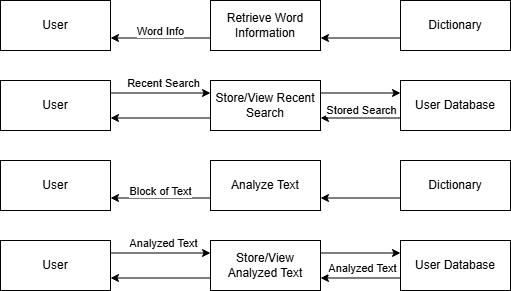

The diagram above was exported from draw.io. Its source (the exported page's mxGraphModel, read from the mxfile embedded in the PNG):
<mxGraphModel dx="1434" dy="746" grid="1" gridSize="10" guides="1" tooltips="1" connect="1" arrows="1" fold="1" page="1" pageScale="1" pageWidth="850" pageHeight="1100" math="0" shadow="0">
  <root>
    <mxCell id="0" />
    <mxCell id="1" parent="0" />
    <mxCell id="dqUf-jhtt7yQG6yKRyFg-1" value="User" style="html=1;whiteSpace=wrap;" parent="1" vertex="1">
      <mxGeometry x="190" y="510" width="110" height="50" as="geometry" />
    </mxCell>
    <mxCell id="dqUf-jhtt7yQG6yKRyFg-5" style="edgeStyle=orthogonalEdgeStyle;rounded=0;orthogonalLoop=1;jettySize=auto;html=1;exitX=0;exitY=0.75;exitDx=0;exitDy=0;entryX=1;entryY=0.75;entryDx=0;entryDy=0;" parent="1" source="dqUf-jhtt7yQG6yKRyFg-2" target="dqUf-jhtt7yQG6yKRyFg-1" edge="1">
      <mxGeometry relative="1" as="geometry" />
    </mxCell>
    <mxCell id="dqUf-jhtt7yQG6yKRyFg-18" value="Word Info" style="edgeLabel;html=1;align=center;verticalAlign=bottom;resizable=0;points=[];" parent="dqUf-jhtt7yQG6yKRyFg-5" vertex="1" connectable="0">
      <mxGeometry x="0.0167" y="1" relative="1" as="geometry">
        <mxPoint as="offset" />
      </mxGeometry>
    </mxCell>
    <mxCell id="dqUf-jhtt7yQG6yKRyFg-2" value="Retrieve Word Information" style="html=1;whiteSpace=wrap;" parent="1" vertex="1">
      <mxGeometry x="400" y="510" width="110" height="50" as="geometry" />
    </mxCell>
    <mxCell id="dqUf-jhtt7yQG6yKRyFg-8" style="edgeStyle=orthogonalEdgeStyle;rounded=0;orthogonalLoop=1;jettySize=auto;html=1;exitX=0;exitY=0.75;exitDx=0;exitDy=0;entryX=1;entryY=0.75;entryDx=0;entryDy=0;" parent="1" source="dqUf-jhtt7yQG6yKRyFg-3" target="dqUf-jhtt7yQG6yKRyFg-2" edge="1">
      <mxGeometry relative="1" as="geometry" />
    </mxCell>
    <mxCell id="dqUf-jhtt7yQG6yKRyFg-3" value="Dictionary" style="html=1;whiteSpace=wrap;" parent="1" vertex="1">
      <mxGeometry x="590" y="510" width="110" height="50" as="geometry" />
    </mxCell>
    <mxCell id="dqUf-jhtt7yQG6yKRyFg-9" style="edgeStyle=orthogonalEdgeStyle;rounded=0;orthogonalLoop=1;jettySize=auto;html=1;exitX=1;exitY=0.25;exitDx=0;exitDy=0;entryX=0;entryY=0.25;entryDx=0;entryDy=0;" parent="1" source="dqUf-jhtt7yQG6yKRyFg-10" target="dqUf-jhtt7yQG6yKRyFg-13" edge="1">
      <mxGeometry relative="1" as="geometry" />
    </mxCell>
    <mxCell id="dqUf-jhtt7yQG6yKRyFg-20" value="Recent Search" style="edgeLabel;html=1;align=center;verticalAlign=bottom;resizable=0;points=[];" parent="dqUf-jhtt7yQG6yKRyFg-9" vertex="1" connectable="0">
      <mxGeometry x="0.0333" y="2" relative="1" as="geometry">
        <mxPoint as="offset" />
      </mxGeometry>
    </mxCell>
    <mxCell id="dqUf-jhtt7yQG6yKRyFg-10" value="User" style="html=1;whiteSpace=wrap;" parent="1" vertex="1">
      <mxGeometry x="190" y="590" width="110" height="50" as="geometry" />
    </mxCell>
    <mxCell id="dqUf-jhtt7yQG6yKRyFg-12" style="edgeStyle=orthogonalEdgeStyle;rounded=0;orthogonalLoop=1;jettySize=auto;html=1;exitX=1;exitY=0.25;exitDx=0;exitDy=0;entryX=0;entryY=0.25;entryDx=0;entryDy=0;" parent="1" source="dqUf-jhtt7yQG6yKRyFg-13" target="dqUf-jhtt7yQG6yKRyFg-15" edge="1">
      <mxGeometry relative="1" as="geometry" />
    </mxCell>
    <mxCell id="WwQhHC8DmBOWqkYw7Ad4-9" style="edgeStyle=orthogonalEdgeStyle;rounded=0;orthogonalLoop=1;jettySize=auto;html=1;exitX=0;exitY=0.75;exitDx=0;exitDy=0;entryX=1;entryY=0.75;entryDx=0;entryDy=0;" edge="1" parent="1" source="dqUf-jhtt7yQG6yKRyFg-13" target="dqUf-jhtt7yQG6yKRyFg-10">
      <mxGeometry relative="1" as="geometry" />
    </mxCell>
    <mxCell id="dqUf-jhtt7yQG6yKRyFg-13" value="Store/View Recent Search" style="html=1;whiteSpace=wrap;" parent="1" vertex="1">
      <mxGeometry x="400" y="590" width="110" height="50" as="geometry" />
    </mxCell>
    <mxCell id="WwQhHC8DmBOWqkYw7Ad4-8" style="edgeStyle=orthogonalEdgeStyle;rounded=0;orthogonalLoop=1;jettySize=auto;html=1;exitX=0;exitY=0.75;exitDx=0;exitDy=0;entryX=1;entryY=0.75;entryDx=0;entryDy=0;" edge="1" parent="1" source="dqUf-jhtt7yQG6yKRyFg-15" target="dqUf-jhtt7yQG6yKRyFg-13">
      <mxGeometry relative="1" as="geometry" />
    </mxCell>
    <mxCell id="WwQhHC8DmBOWqkYw7Ad4-10" value="Stored Search" style="edgeLabel;html=1;align=center;verticalAlign=bottom;resizable=0;points=[];" vertex="1" connectable="0" parent="WwQhHC8DmBOWqkYw7Ad4-8">
      <mxGeometry relative="1" as="geometry">
        <mxPoint as="offset" />
      </mxGeometry>
    </mxCell>
    <mxCell id="dqUf-jhtt7yQG6yKRyFg-15" value="User Database" style="html=1;whiteSpace=wrap;" parent="1" vertex="1">
      <mxGeometry x="590" y="590" width="110" height="50" as="geometry" />
    </mxCell>
    <mxCell id="dqUf-jhtt7yQG6yKRyFg-24" value="User" style="html=1;whiteSpace=wrap;" parent="1" vertex="1">
      <mxGeometry x="190" y="670" width="110" height="50" as="geometry" />
    </mxCell>
    <mxCell id="dqUf-jhtt7yQG6yKRyFg-25" style="edgeStyle=orthogonalEdgeStyle;rounded=0;orthogonalLoop=1;jettySize=auto;html=1;exitX=0;exitY=0.75;exitDx=0;exitDy=0;entryX=1;entryY=0.75;entryDx=0;entryDy=0;" parent="1" source="dqUf-jhtt7yQG6yKRyFg-28" target="dqUf-jhtt7yQG6yKRyFg-24" edge="1">
      <mxGeometry relative="1" as="geometry" />
    </mxCell>
    <mxCell id="dqUf-jhtt7yQG6yKRyFg-26" value="Block of Text" style="edgeLabel;html=1;align=center;verticalAlign=bottom;resizable=0;points=[];" parent="dqUf-jhtt7yQG6yKRyFg-25" vertex="1" connectable="0">
      <mxGeometry x="0.0167" y="1" relative="1" as="geometry">
        <mxPoint as="offset" />
      </mxGeometry>
    </mxCell>
    <mxCell id="dqUf-jhtt7yQG6yKRyFg-28" value="Analyze Text" style="html=1;whiteSpace=wrap;" parent="1" vertex="1">
      <mxGeometry x="400" y="670" width="110" height="50" as="geometry" />
    </mxCell>
    <mxCell id="dqUf-jhtt7yQG6yKRyFg-29" style="edgeStyle=orthogonalEdgeStyle;rounded=0;orthogonalLoop=1;jettySize=auto;html=1;exitX=0;exitY=0.75;exitDx=0;exitDy=0;entryX=1;entryY=0.75;entryDx=0;entryDy=0;verticalAlign=bottom;" parent="1" source="dqUf-jhtt7yQG6yKRyFg-30" target="dqUf-jhtt7yQG6yKRyFg-28" edge="1">
      <mxGeometry relative="1" as="geometry" />
    </mxCell>
    <mxCell id="dqUf-jhtt7yQG6yKRyFg-30" value="Dictionary" style="html=1;whiteSpace=wrap;" parent="1" vertex="1">
      <mxGeometry x="590" y="670" width="110" height="50" as="geometry" />
    </mxCell>
    <mxCell id="WwQhHC8DmBOWqkYw7Ad4-1" style="edgeStyle=orthogonalEdgeStyle;rounded=0;orthogonalLoop=1;jettySize=auto;html=1;exitX=1;exitY=0.25;exitDx=0;exitDy=0;entryX=0;entryY=0.25;entryDx=0;entryDy=0;" edge="1" parent="1" source="WwQhHC8DmBOWqkYw7Ad4-3" target="WwQhHC8DmBOWqkYw7Ad4-5">
      <mxGeometry relative="1" as="geometry" />
    </mxCell>
    <mxCell id="WwQhHC8DmBOWqkYw7Ad4-2" value="Analyzed Text" style="edgeLabel;html=1;align=center;verticalAlign=bottom;resizable=0;points=[];" vertex="1" connectable="0" parent="WwQhHC8DmBOWqkYw7Ad4-1">
      <mxGeometry x="0.0333" y="2" relative="1" as="geometry">
        <mxPoint as="offset" />
      </mxGeometry>
    </mxCell>
    <mxCell id="WwQhHC8DmBOWqkYw7Ad4-3" value="User" style="html=1;whiteSpace=wrap;" vertex="1" parent="1">
      <mxGeometry x="190" y="750" width="110" height="50" as="geometry" />
    </mxCell>
    <mxCell id="WwQhHC8DmBOWqkYw7Ad4-4" style="edgeStyle=orthogonalEdgeStyle;rounded=0;orthogonalLoop=1;jettySize=auto;html=1;exitX=1;exitY=0.25;exitDx=0;exitDy=0;entryX=0;entryY=0.25;entryDx=0;entryDy=0;" edge="1" parent="1" source="WwQhHC8DmBOWqkYw7Ad4-5" target="WwQhHC8DmBOWqkYw7Ad4-6">
      <mxGeometry relative="1" as="geometry" />
    </mxCell>
    <mxCell id="WwQhHC8DmBOWqkYw7Ad4-12" style="edgeStyle=orthogonalEdgeStyle;rounded=0;orthogonalLoop=1;jettySize=auto;html=1;exitX=0;exitY=0.75;exitDx=0;exitDy=0;entryX=1;entryY=0.75;entryDx=0;entryDy=0;" edge="1" parent="1" source="WwQhHC8DmBOWqkYw7Ad4-5" target="WwQhHC8DmBOWqkYw7Ad4-3">
      <mxGeometry relative="1" as="geometry" />
    </mxCell>
    <mxCell id="WwQhHC8DmBOWqkYw7Ad4-5" value="Store/View Analyzed Text" style="html=1;whiteSpace=wrap;" vertex="1" parent="1">
      <mxGeometry x="400" y="750" width="110" height="50" as="geometry" />
    </mxCell>
    <mxCell id="WwQhHC8DmBOWqkYw7Ad4-11" style="edgeStyle=orthogonalEdgeStyle;rounded=0;orthogonalLoop=1;jettySize=auto;html=1;exitX=0;exitY=0.75;exitDx=0;exitDy=0;entryX=1;entryY=0.75;entryDx=0;entryDy=0;" edge="1" parent="1" source="WwQhHC8DmBOWqkYw7Ad4-6" target="WwQhHC8DmBOWqkYw7Ad4-5">
      <mxGeometry relative="1" as="geometry" />
    </mxCell>
    <mxCell id="WwQhHC8DmBOWqkYw7Ad4-13" value="&lt;span style=&quot;color: rgba(0, 0, 0, 0); font-family: monospace; font-size: 0px; text-align: start; background-color: rgb(251, 251, 251);&quot;&gt;%3CmxGraphModel%3E%3Croot%3E%3CmxCell%20id%3D%220%22%2F%3E%3CmxCell%20id%3D%221%22%20parent%3D%220%22%2F%3E%3CmxCell%20id%3D%222%22%20value%3D%22Analyzed%20Text%22%20style%3D%22edgeLabel%3Bhtml%3D1%3Balign%3Dcenter%3BverticalAlign%3Dbottom%3Bresizable%3D0%3Bpoints%3D%5B%5D%3B%22%20vertex%3D%221%22%20connectable%3D%220%22%20parent%3D%221%22%3E%3CmxGeometry%20x%3D%22352%22%20y%3D%22760.5%22%20as%3D%22geometry%22%2F%3E%3C%2FmxCell%3E%3C%2Froot%3E%3C%2FmxGraphModel%3E&lt;/span&gt;&lt;span style=&quot;color: rgba(0, 0, 0, 0); font-family: monospace; font-size: 0px; text-align: start; background-color: rgb(251, 251, 251);&quot;&gt;%3CmxGraphModel%3E%3Croot%3E%3CmxCell%20id%3D%220%22%2F%3E%3CmxCell%20id%3D%221%22%20parent%3D%220%22%2F%3E%3CmxCell%20id%3D%222%22%20value%3D%22Analyzed%20Text%22%20style%3D%22edgeLabel%3Bhtml%3D1%3Balign%3Dcenter%3BverticalAlign%3Dbottom%3Bresizable%3D0%3Bpoints%3D%5B%5D%3B%22%20vertex%3D%221%22%20connectable%3D%220%22%20parent%3D%221%22%3E%3CmxGeometry%20x%3D%22352%22%20y%3D%22760.5%22%20as%3D%22geometry%22%2F%3E%3C%2FmxCell%3E%3C%2Froot%3E%3C%2FmxGraphModel%3E&lt;/span&gt;" style="edgeLabel;html=1;align=center;verticalAlign=middle;resizable=0;points=[];" vertex="1" connectable="0" parent="WwQhHC8DmBOWqkYw7Ad4-11">
      <mxGeometry x="0.175" y="-1" relative="1" as="geometry">
        <mxPoint as="offset" />
      </mxGeometry>
    </mxCell>
    <mxCell id="WwQhHC8DmBOWqkYw7Ad4-14" value="Analyzed Text" style="edgeLabel;html=1;align=center;verticalAlign=bottom;resizable=0;points=[];" vertex="1" connectable="0" parent="WwQhHC8DmBOWqkYw7Ad4-11">
      <mxGeometry x="-0.025" y="-2" relative="1" as="geometry">
        <mxPoint as="offset" />
      </mxGeometry>
    </mxCell>
    <mxCell id="WwQhHC8DmBOWqkYw7Ad4-6" value="User Database" style="html=1;whiteSpace=wrap;" vertex="1" parent="1">
      <mxGeometry x="590" y="750" width="110" height="50" as="geometry" />
    </mxCell>
  </root>
</mxGraphModel>